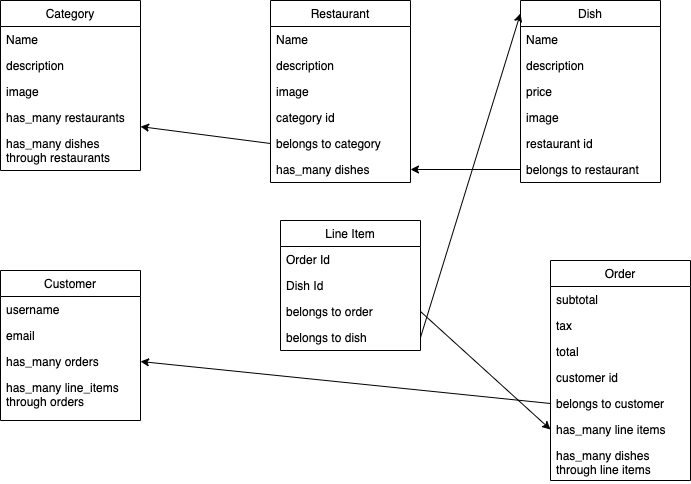

The diagram above was exported from draw.io. Its source (the exported page's mxGraphModel, read from the mxfile embedded in the PNG):
<mxGraphModel dx="786" dy="756" grid="1" gridSize="10" guides="1" tooltips="1" connect="1" arrows="1" fold="1" page="1" pageScale="1" pageWidth="850" pageHeight="1100" math="0" shadow="0">
  <root>
    <mxCell id="0" />
    <mxCell id="1" parent="0" />
    <mxCell id="21MVPnj2OHGzwuxZ5ZM3-1" value="Customer" style="swimlane;fontStyle=0;childLayout=stackLayout;horizontal=1;startSize=26;fillColor=none;horizontalStack=0;resizeParent=1;resizeParentMax=0;resizeLast=0;collapsible=1;marginBottom=0;" vertex="1" parent="1">
      <mxGeometry x="20" y="310" width="140" height="150" as="geometry" />
    </mxCell>
    <mxCell id="21MVPnj2OHGzwuxZ5ZM3-2" value="username" style="text;strokeColor=none;fillColor=none;align=left;verticalAlign=top;spacingLeft=4;spacingRight=4;overflow=hidden;rotatable=0;points=[[0,0.5],[1,0.5]];portConstraint=eastwest;" vertex="1" parent="21MVPnj2OHGzwuxZ5ZM3-1">
      <mxGeometry y="26" width="140" height="26" as="geometry" />
    </mxCell>
    <mxCell id="21MVPnj2OHGzwuxZ5ZM3-3" value="email" style="text;strokeColor=none;fillColor=none;align=left;verticalAlign=top;spacingLeft=4;spacingRight=4;overflow=hidden;rotatable=0;points=[[0,0.5],[1,0.5]];portConstraint=eastwest;" vertex="1" parent="21MVPnj2OHGzwuxZ5ZM3-1">
      <mxGeometry y="52" width="140" height="26" as="geometry" />
    </mxCell>
    <mxCell id="21MVPnj2OHGzwuxZ5ZM3-4" value="has_many orders" style="text;strokeColor=none;fillColor=none;align=left;verticalAlign=top;spacingLeft=4;spacingRight=4;overflow=hidden;rotatable=0;points=[[0,0.5],[1,0.5]];portConstraint=eastwest;" vertex="1" parent="21MVPnj2OHGzwuxZ5ZM3-1">
      <mxGeometry y="78" width="140" height="26" as="geometry" />
    </mxCell>
    <mxCell id="21MVPnj2OHGzwuxZ5ZM3-5" value="has_many line_items through orders" style="text;strokeColor=none;fillColor=none;align=left;verticalAlign=top;spacingLeft=4;spacingRight=4;overflow=hidden;rotatable=0;points=[[0,0.5],[1,0.5]];portConstraint=eastwest;whiteSpace=wrap;" vertex="1" parent="21MVPnj2OHGzwuxZ5ZM3-1">
      <mxGeometry y="104" width="140" height="46" as="geometry" />
    </mxCell>
    <mxCell id="21MVPnj2OHGzwuxZ5ZM3-6" value="Order" style="swimlane;fontStyle=0;childLayout=stackLayout;horizontal=1;startSize=26;fillColor=none;horizontalStack=0;resizeParent=1;resizeParentMax=0;resizeLast=0;collapsible=1;marginBottom=0;" vertex="1" parent="1">
      <mxGeometry x="570" y="300" width="140" height="220" as="geometry" />
    </mxCell>
    <mxCell id="21MVPnj2OHGzwuxZ5ZM3-7" value="subtotal" style="text;strokeColor=none;fillColor=none;align=left;verticalAlign=top;spacingLeft=4;spacingRight=4;overflow=hidden;rotatable=0;points=[[0,0.5],[1,0.5]];portConstraint=eastwest;" vertex="1" parent="21MVPnj2OHGzwuxZ5ZM3-6">
      <mxGeometry y="26" width="140" height="26" as="geometry" />
    </mxCell>
    <mxCell id="21MVPnj2OHGzwuxZ5ZM3-8" value="tax" style="text;strokeColor=none;fillColor=none;align=left;verticalAlign=top;spacingLeft=4;spacingRight=4;overflow=hidden;rotatable=0;points=[[0,0.5],[1,0.5]];portConstraint=eastwest;" vertex="1" parent="21MVPnj2OHGzwuxZ5ZM3-6">
      <mxGeometry y="52" width="140" height="26" as="geometry" />
    </mxCell>
    <mxCell id="21MVPnj2OHGzwuxZ5ZM3-9" value="total" style="text;strokeColor=none;fillColor=none;align=left;verticalAlign=top;spacingLeft=4;spacingRight=4;overflow=hidden;rotatable=0;points=[[0,0.5],[1,0.5]];portConstraint=eastwest;" vertex="1" parent="21MVPnj2OHGzwuxZ5ZM3-6">
      <mxGeometry y="78" width="140" height="26" as="geometry" />
    </mxCell>
    <mxCell id="21MVPnj2OHGzwuxZ5ZM3-10" value="customer id" style="text;strokeColor=none;fillColor=none;align=left;verticalAlign=top;spacingLeft=4;spacingRight=4;overflow=hidden;rotatable=0;points=[[0,0.5],[1,0.5]];portConstraint=eastwest;whiteSpace=wrap;" vertex="1" parent="21MVPnj2OHGzwuxZ5ZM3-6">
      <mxGeometry y="104" width="140" height="26" as="geometry" />
    </mxCell>
    <mxCell id="21MVPnj2OHGzwuxZ5ZM3-16" value="belongs to customer" style="text;strokeColor=none;fillColor=none;align=left;verticalAlign=top;spacingLeft=4;spacingRight=4;overflow=hidden;rotatable=0;points=[[0,0.5],[1,0.5]];portConstraint=eastwest;whiteSpace=wrap;" vertex="1" parent="21MVPnj2OHGzwuxZ5ZM3-6">
      <mxGeometry y="130" width="140" height="26" as="geometry" />
    </mxCell>
    <mxCell id="21MVPnj2OHGzwuxZ5ZM3-17" value="has_many line items" style="text;strokeColor=none;fillColor=none;align=left;verticalAlign=top;spacingLeft=4;spacingRight=4;overflow=hidden;rotatable=0;points=[[0,0.5],[1,0.5]];portConstraint=eastwest;whiteSpace=wrap;" vertex="1" parent="21MVPnj2OHGzwuxZ5ZM3-6">
      <mxGeometry y="156" width="140" height="26" as="geometry" />
    </mxCell>
    <mxCell id="21MVPnj2OHGzwuxZ5ZM3-18" value="has_many dishes through line items" style="text;strokeColor=none;fillColor=none;align=left;verticalAlign=top;spacingLeft=4;spacingRight=4;overflow=hidden;rotatable=0;points=[[0,0.5],[1,0.5]];portConstraint=eastwest;whiteSpace=wrap;" vertex="1" parent="21MVPnj2OHGzwuxZ5ZM3-6">
      <mxGeometry y="182" width="140" height="38" as="geometry" />
    </mxCell>
    <mxCell id="21MVPnj2OHGzwuxZ5ZM3-19" value="Line Item" style="swimlane;fontStyle=0;childLayout=stackLayout;horizontal=1;startSize=26;fillColor=none;horizontalStack=0;resizeParent=1;resizeParentMax=0;resizeLast=0;collapsible=1;marginBottom=0;" vertex="1" parent="1">
      <mxGeometry x="300" y="260" width="140" height="130" as="geometry" />
    </mxCell>
    <mxCell id="21MVPnj2OHGzwuxZ5ZM3-20" value="Order Id" style="text;strokeColor=none;fillColor=none;align=left;verticalAlign=top;spacingLeft=4;spacingRight=4;overflow=hidden;rotatable=0;points=[[0,0.5],[1,0.5]];portConstraint=eastwest;" vertex="1" parent="21MVPnj2OHGzwuxZ5ZM3-19">
      <mxGeometry y="26" width="140" height="26" as="geometry" />
    </mxCell>
    <mxCell id="21MVPnj2OHGzwuxZ5ZM3-21" value="Dish Id" style="text;strokeColor=none;fillColor=none;align=left;verticalAlign=top;spacingLeft=4;spacingRight=4;overflow=hidden;rotatable=0;points=[[0,0.5],[1,0.5]];portConstraint=eastwest;" vertex="1" parent="21MVPnj2OHGzwuxZ5ZM3-19">
      <mxGeometry y="52" width="140" height="26" as="geometry" />
    </mxCell>
    <mxCell id="21MVPnj2OHGzwuxZ5ZM3-22" value="belongs to order" style="text;strokeColor=none;fillColor=none;align=left;verticalAlign=top;spacingLeft=4;spacingRight=4;overflow=hidden;rotatable=0;points=[[0,0.5],[1,0.5]];portConstraint=eastwest;" vertex="1" parent="21MVPnj2OHGzwuxZ5ZM3-19">
      <mxGeometry y="78" width="140" height="26" as="geometry" />
    </mxCell>
    <mxCell id="21MVPnj2OHGzwuxZ5ZM3-23" value="belongs to dish" style="text;strokeColor=none;fillColor=none;align=left;verticalAlign=top;spacingLeft=4;spacingRight=4;overflow=hidden;rotatable=0;points=[[0,0.5],[1,0.5]];portConstraint=eastwest;whiteSpace=wrap;" vertex="1" parent="21MVPnj2OHGzwuxZ5ZM3-19">
      <mxGeometry y="104" width="140" height="26" as="geometry" />
    </mxCell>
    <mxCell id="21MVPnj2OHGzwuxZ5ZM3-27" value="Dish" style="swimlane;fontStyle=0;childLayout=stackLayout;horizontal=1;startSize=26;fillColor=none;horizontalStack=0;resizeParent=1;resizeParentMax=0;resizeLast=0;collapsible=1;marginBottom=0;" vertex="1" parent="1">
      <mxGeometry x="540" y="40" width="140" height="182" as="geometry" />
    </mxCell>
    <mxCell id="21MVPnj2OHGzwuxZ5ZM3-28" value="Name" style="text;strokeColor=none;fillColor=none;align=left;verticalAlign=top;spacingLeft=4;spacingRight=4;overflow=hidden;rotatable=0;points=[[0,0.5],[1,0.5]];portConstraint=eastwest;" vertex="1" parent="21MVPnj2OHGzwuxZ5ZM3-27">
      <mxGeometry y="26" width="140" height="26" as="geometry" />
    </mxCell>
    <mxCell id="21MVPnj2OHGzwuxZ5ZM3-29" value="description" style="text;strokeColor=none;fillColor=none;align=left;verticalAlign=top;spacingLeft=4;spacingRight=4;overflow=hidden;rotatable=0;points=[[0,0.5],[1,0.5]];portConstraint=eastwest;" vertex="1" parent="21MVPnj2OHGzwuxZ5ZM3-27">
      <mxGeometry y="52" width="140" height="26" as="geometry" />
    </mxCell>
    <mxCell id="21MVPnj2OHGzwuxZ5ZM3-30" value="price" style="text;strokeColor=none;fillColor=none;align=left;verticalAlign=top;spacingLeft=4;spacingRight=4;overflow=hidden;rotatable=0;points=[[0,0.5],[1,0.5]];portConstraint=eastwest;" vertex="1" parent="21MVPnj2OHGzwuxZ5ZM3-27">
      <mxGeometry y="78" width="140" height="26" as="geometry" />
    </mxCell>
    <mxCell id="21MVPnj2OHGzwuxZ5ZM3-31" value="image" style="text;strokeColor=none;fillColor=none;align=left;verticalAlign=top;spacingLeft=4;spacingRight=4;overflow=hidden;rotatable=0;points=[[0,0.5],[1,0.5]];portConstraint=eastwest;whiteSpace=wrap;" vertex="1" parent="21MVPnj2OHGzwuxZ5ZM3-27">
      <mxGeometry y="104" width="140" height="26" as="geometry" />
    </mxCell>
    <mxCell id="21MVPnj2OHGzwuxZ5ZM3-32" value="restaurant id" style="text;strokeColor=none;fillColor=none;align=left;verticalAlign=top;spacingLeft=4;spacingRight=4;overflow=hidden;rotatable=0;points=[[0,0.5],[1,0.5]];portConstraint=eastwest;whiteSpace=wrap;" vertex="1" parent="21MVPnj2OHGzwuxZ5ZM3-27">
      <mxGeometry y="130" width="140" height="26" as="geometry" />
    </mxCell>
    <mxCell id="21MVPnj2OHGzwuxZ5ZM3-33" value="belongs to restaurant" style="text;strokeColor=none;fillColor=none;align=left;verticalAlign=top;spacingLeft=4;spacingRight=4;overflow=hidden;rotatable=0;points=[[0,0.5],[1,0.5]];portConstraint=eastwest;whiteSpace=wrap;" vertex="1" parent="21MVPnj2OHGzwuxZ5ZM3-27">
      <mxGeometry y="156" width="140" height="26" as="geometry" />
    </mxCell>
    <mxCell id="21MVPnj2OHGzwuxZ5ZM3-35" value="Restaurant" style="swimlane;fontStyle=0;childLayout=stackLayout;horizontal=1;startSize=26;fillColor=none;horizontalStack=0;resizeParent=1;resizeParentMax=0;resizeLast=0;collapsible=1;marginBottom=0;" vertex="1" parent="1">
      <mxGeometry x="290" y="40" width="140" height="182" as="geometry" />
    </mxCell>
    <mxCell id="21MVPnj2OHGzwuxZ5ZM3-36" value="Name" style="text;strokeColor=none;fillColor=none;align=left;verticalAlign=top;spacingLeft=4;spacingRight=4;overflow=hidden;rotatable=0;points=[[0,0.5],[1,0.5]];portConstraint=eastwest;" vertex="1" parent="21MVPnj2OHGzwuxZ5ZM3-35">
      <mxGeometry y="26" width="140" height="26" as="geometry" />
    </mxCell>
    <mxCell id="21MVPnj2OHGzwuxZ5ZM3-37" value="description" style="text;strokeColor=none;fillColor=none;align=left;verticalAlign=top;spacingLeft=4;spacingRight=4;overflow=hidden;rotatable=0;points=[[0,0.5],[1,0.5]];portConstraint=eastwest;" vertex="1" parent="21MVPnj2OHGzwuxZ5ZM3-35">
      <mxGeometry y="52" width="140" height="26" as="geometry" />
    </mxCell>
    <mxCell id="21MVPnj2OHGzwuxZ5ZM3-38" value="image" style="text;strokeColor=none;fillColor=none;align=left;verticalAlign=top;spacingLeft=4;spacingRight=4;overflow=hidden;rotatable=0;points=[[0,0.5],[1,0.5]];portConstraint=eastwest;" vertex="1" parent="21MVPnj2OHGzwuxZ5ZM3-35">
      <mxGeometry y="78" width="140" height="26" as="geometry" />
    </mxCell>
    <mxCell id="21MVPnj2OHGzwuxZ5ZM3-39" value="category id" style="text;strokeColor=none;fillColor=none;align=left;verticalAlign=top;spacingLeft=4;spacingRight=4;overflow=hidden;rotatable=0;points=[[0,0.5],[1,0.5]];portConstraint=eastwest;whiteSpace=wrap;" vertex="1" parent="21MVPnj2OHGzwuxZ5ZM3-35">
      <mxGeometry y="104" width="140" height="26" as="geometry" />
    </mxCell>
    <mxCell id="21MVPnj2OHGzwuxZ5ZM3-40" value="belongs to category" style="text;strokeColor=none;fillColor=none;align=left;verticalAlign=top;spacingLeft=4;spacingRight=4;overflow=hidden;rotatable=0;points=[[0,0.5],[1,0.5]];portConstraint=eastwest;whiteSpace=wrap;" vertex="1" parent="21MVPnj2OHGzwuxZ5ZM3-35">
      <mxGeometry y="130" width="140" height="26" as="geometry" />
    </mxCell>
    <mxCell id="21MVPnj2OHGzwuxZ5ZM3-41" value="has_many dishes" style="text;strokeColor=none;fillColor=none;align=left;verticalAlign=top;spacingLeft=4;spacingRight=4;overflow=hidden;rotatable=0;points=[[0,0.5],[1,0.5]];portConstraint=eastwest;whiteSpace=wrap;" vertex="1" parent="21MVPnj2OHGzwuxZ5ZM3-35">
      <mxGeometry y="156" width="140" height="26" as="geometry" />
    </mxCell>
    <mxCell id="21MVPnj2OHGzwuxZ5ZM3-43" value="Category" style="swimlane;fontStyle=0;childLayout=stackLayout;horizontal=1;startSize=26;fillColor=none;horizontalStack=0;resizeParent=1;resizeParentMax=0;resizeLast=0;collapsible=1;marginBottom=0;" vertex="1" parent="1">
      <mxGeometry x="20" y="40" width="140" height="170" as="geometry" />
    </mxCell>
    <mxCell id="21MVPnj2OHGzwuxZ5ZM3-44" value="Name" style="text;strokeColor=none;fillColor=none;align=left;verticalAlign=top;spacingLeft=4;spacingRight=4;overflow=hidden;rotatable=0;points=[[0,0.5],[1,0.5]];portConstraint=eastwest;" vertex="1" parent="21MVPnj2OHGzwuxZ5ZM3-43">
      <mxGeometry y="26" width="140" height="26" as="geometry" />
    </mxCell>
    <mxCell id="21MVPnj2OHGzwuxZ5ZM3-45" value="description" style="text;strokeColor=none;fillColor=none;align=left;verticalAlign=top;spacingLeft=4;spacingRight=4;overflow=hidden;rotatable=0;points=[[0,0.5],[1,0.5]];portConstraint=eastwest;" vertex="1" parent="21MVPnj2OHGzwuxZ5ZM3-43">
      <mxGeometry y="52" width="140" height="26" as="geometry" />
    </mxCell>
    <mxCell id="21MVPnj2OHGzwuxZ5ZM3-46" value="image" style="text;strokeColor=none;fillColor=none;align=left;verticalAlign=top;spacingLeft=4;spacingRight=4;overflow=hidden;rotatable=0;points=[[0,0.5],[1,0.5]];portConstraint=eastwest;" vertex="1" parent="21MVPnj2OHGzwuxZ5ZM3-43">
      <mxGeometry y="78" width="140" height="26" as="geometry" />
    </mxCell>
    <mxCell id="21MVPnj2OHGzwuxZ5ZM3-47" value="has_many restaurants" style="text;strokeColor=none;fillColor=none;align=left;verticalAlign=top;spacingLeft=4;spacingRight=4;overflow=hidden;rotatable=0;points=[[0,0.5],[1,0.5]];portConstraint=eastwest;whiteSpace=wrap;" vertex="1" parent="21MVPnj2OHGzwuxZ5ZM3-43">
      <mxGeometry y="104" width="140" height="26" as="geometry" />
    </mxCell>
    <mxCell id="21MVPnj2OHGzwuxZ5ZM3-48" value="has_many dishes through restaurants" style="text;strokeColor=none;fillColor=none;align=left;verticalAlign=top;spacingLeft=4;spacingRight=4;overflow=hidden;rotatable=0;points=[[0,0.5],[1,0.5]];portConstraint=eastwest;whiteSpace=wrap;" vertex="1" parent="21MVPnj2OHGzwuxZ5ZM3-43">
      <mxGeometry y="130" width="140" height="40" as="geometry" />
    </mxCell>
    <mxCell id="21MVPnj2OHGzwuxZ5ZM3-51" value="" style="endArrow=classic;html=1;exitX=1;exitY=0.5;exitDx=0;exitDy=0;entryX=0;entryY=0.5;entryDx=0;entryDy=0;" edge="1" parent="1" source="21MVPnj2OHGzwuxZ5ZM3-22" target="21MVPnj2OHGzwuxZ5ZM3-17">
      <mxGeometry width="50" height="50" relative="1" as="geometry">
        <mxPoint x="360" y="290" as="sourcePoint" />
        <mxPoint x="410" y="240" as="targetPoint" />
      </mxGeometry>
    </mxCell>
    <mxCell id="21MVPnj2OHGzwuxZ5ZM3-54" value="" style="endArrow=classic;html=1;exitX=0;exitY=0.5;exitDx=0;exitDy=0;" edge="1" parent="1" source="21MVPnj2OHGzwuxZ5ZM3-33" target="21MVPnj2OHGzwuxZ5ZM3-41">
      <mxGeometry width="50" height="50" relative="1" as="geometry">
        <mxPoint x="360" y="290" as="sourcePoint" />
        <mxPoint x="410" y="240" as="targetPoint" />
      </mxGeometry>
    </mxCell>
    <mxCell id="21MVPnj2OHGzwuxZ5ZM3-55" value="" style="endArrow=classic;html=1;exitX=0;exitY=0.5;exitDx=0;exitDy=0;" edge="1" parent="1" source="21MVPnj2OHGzwuxZ5ZM3-40" target="21MVPnj2OHGzwuxZ5ZM3-47">
      <mxGeometry width="50" height="50" relative="1" as="geometry">
        <mxPoint x="360" y="290" as="sourcePoint" />
        <mxPoint x="410" y="240" as="targetPoint" />
      </mxGeometry>
    </mxCell>
    <mxCell id="21MVPnj2OHGzwuxZ5ZM3-56" value="" style="endArrow=classic;html=1;entryX=1;entryY=0.5;entryDx=0;entryDy=0;exitX=0;exitY=0.5;exitDx=0;exitDy=0;" edge="1" parent="1" source="21MVPnj2OHGzwuxZ5ZM3-16" target="21MVPnj2OHGzwuxZ5ZM3-4">
      <mxGeometry width="50" height="50" relative="1" as="geometry">
        <mxPoint x="360" y="290" as="sourcePoint" />
        <mxPoint x="410" y="240" as="targetPoint" />
      </mxGeometry>
    </mxCell>
    <mxCell id="21MVPnj2OHGzwuxZ5ZM3-57" value="" style="endArrow=classic;html=1;exitX=1;exitY=0.5;exitDx=0;exitDy=0;entryX=0;entryY=0.071;entryDx=0;entryDy=0;entryPerimeter=0;" edge="1" parent="1" source="21MVPnj2OHGzwuxZ5ZM3-23" target="21MVPnj2OHGzwuxZ5ZM3-27">
      <mxGeometry width="50" height="50" relative="1" as="geometry">
        <mxPoint x="360" y="290" as="sourcePoint" />
        <mxPoint x="410" y="240" as="targetPoint" />
      </mxGeometry>
    </mxCell>
  </root>
</mxGraphModel>